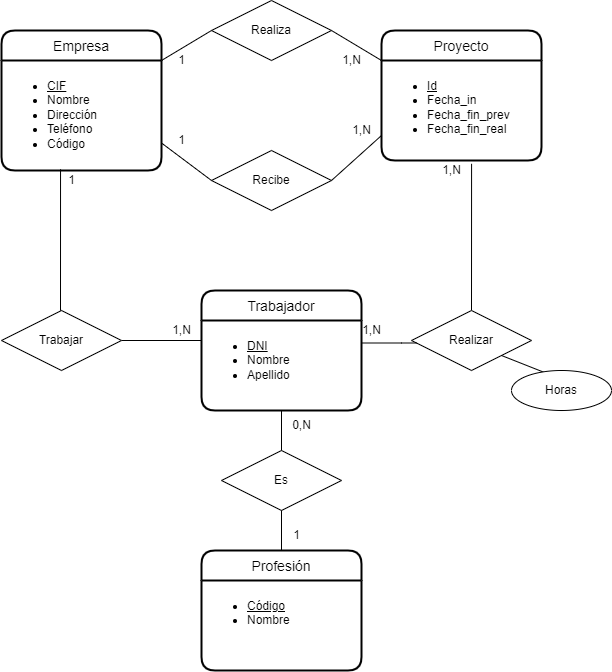

The diagram above was exported from draw.io. Its source (the exported page's mxGraphModel, read from the mxfile embedded in the PNG):
<mxGraphModel dx="1422" dy="705" grid="1" gridSize="10" guides="1" tooltips="1" connect="1" arrows="1" fold="1" page="1" pageScale="1" pageWidth="850" pageHeight="1100" background="#ffffff" math="0" shadow="0">
  <root>
    <mxCell id="0" />
    <mxCell id="1" parent="0" />
    <mxCell id="ttsnWNhkPtG9n1m7L--r-1" value="Empresa" style="swimlane;childLayout=stackLayout;horizontal=1;startSize=30;horizontalStack=0;rounded=1;fontSize=14;fontStyle=0;strokeWidth=2;resizeParent=0;resizeLast=1;shadow=0;dashed=0;align=center;" parent="1" vertex="1">
      <mxGeometry x="160" y="140" width="160" height="140" as="geometry" />
    </mxCell>
    <mxCell id="ttsnWNhkPtG9n1m7L--r-2" value="&lt;ul&gt;&lt;li&gt;&lt;u&gt;CIF&lt;/u&gt;&lt;/li&gt;&lt;li&gt;Nombre&lt;/li&gt;&lt;li&gt;Dirección&lt;/li&gt;&lt;li&gt;Teléfono&lt;/li&gt;&lt;li&gt;Código&lt;/li&gt;&lt;/ul&gt;" style="align=left;strokeColor=none;fillColor=none;spacingLeft=4;fontSize=12;verticalAlign=top;resizable=0;rotatable=0;part=1;html=1;" parent="ttsnWNhkPtG9n1m7L--r-1" vertex="1">
      <mxGeometry y="30" width="160" height="110" as="geometry" />
    </mxCell>
    <mxCell id="ttsnWNhkPtG9n1m7L--r-3" value="Proyecto" style="swimlane;childLayout=stackLayout;horizontal=1;startSize=30;horizontalStack=0;rounded=1;fontSize=14;fontStyle=0;strokeWidth=2;resizeParent=0;resizeLast=1;shadow=0;dashed=0;align=center;" parent="1" vertex="1">
      <mxGeometry x="540" y="140" width="160" height="130" as="geometry" />
    </mxCell>
    <mxCell id="ttsnWNhkPtG9n1m7L--r-4" value="&lt;ul&gt;&lt;li&gt;&lt;u&gt;Id&lt;/u&gt;&lt;/li&gt;&lt;li&gt;Fecha_in&lt;/li&gt;&lt;li&gt;Fecha_fin_prev&lt;/li&gt;&lt;li&gt;Fecha_fin_real&lt;/li&gt;&lt;/ul&gt;" style="align=left;strokeColor=none;fillColor=none;spacingLeft=4;fontSize=12;verticalAlign=top;resizable=0;rotatable=0;part=1;html=1;" parent="ttsnWNhkPtG9n1m7L--r-3" vertex="1">
      <mxGeometry y="30" width="160" height="100" as="geometry" />
    </mxCell>
    <mxCell id="ttsnWNhkPtG9n1m7L--r-5" value="Trabajador" style="swimlane;childLayout=stackLayout;horizontal=1;startSize=30;horizontalStack=0;rounded=1;fontSize=14;fontStyle=0;strokeWidth=2;resizeParent=0;resizeLast=1;shadow=0;dashed=0;align=center;" parent="1" vertex="1">
      <mxGeometry x="360" y="400" width="160" height="120" as="geometry" />
    </mxCell>
    <mxCell id="ttsnWNhkPtG9n1m7L--r-6" value="&lt;ul&gt;&lt;li&gt;&lt;u&gt;DNI&lt;/u&gt;&lt;/li&gt;&lt;li&gt;Nombre&lt;/li&gt;&lt;li&gt;Apellido&lt;/li&gt;&lt;/ul&gt;" style="align=left;strokeColor=none;fillColor=none;spacingLeft=4;fontSize=12;verticalAlign=top;resizable=0;rotatable=0;part=1;html=1;" parent="ttsnWNhkPtG9n1m7L--r-5" vertex="1">
      <mxGeometry y="30" width="160" height="90" as="geometry" />
    </mxCell>
    <mxCell id="ttsnWNhkPtG9n1m7L--r-7" value="Profesión" style="swimlane;childLayout=stackLayout;horizontal=1;startSize=30;horizontalStack=0;rounded=1;fontSize=14;fontStyle=0;strokeWidth=2;resizeParent=0;resizeLast=1;shadow=0;dashed=0;align=center;" parent="1" vertex="1">
      <mxGeometry x="360" y="660" width="160" height="120" as="geometry" />
    </mxCell>
    <mxCell id="ttsnWNhkPtG9n1m7L--r-8" value="&lt;ul&gt;&lt;li&gt;&lt;u&gt;Código&lt;/u&gt;&lt;/li&gt;&lt;li&gt;Nombre&lt;/li&gt;&lt;/ul&gt;" style="align=left;strokeColor=none;fillColor=none;spacingLeft=4;fontSize=12;verticalAlign=top;resizable=0;rotatable=0;part=1;html=1;" parent="ttsnWNhkPtG9n1m7L--r-7" vertex="1">
      <mxGeometry y="30" width="160" height="90" as="geometry" />
    </mxCell>
    <mxCell id="f0tC8B9J-4y-Db-GS_XE-2" value="Es" style="shape=rhombus;perimeter=rhombusPerimeter;whiteSpace=wrap;html=1;align=center;labelBackgroundColor=none;" parent="1" vertex="1">
      <mxGeometry x="380" y="560" width="120" height="60" as="geometry" />
    </mxCell>
    <mxCell id="ttsnWNhkPtG9n1m7L--r-11" style="edgeStyle=orthogonalEdgeStyle;rounded=0;orthogonalLoop=1;jettySize=auto;html=1;exitX=1;exitY=0.5;exitDx=0;exitDy=0;entryX=0;entryY=0.25;entryDx=0;entryDy=0;endArrow=none;endFill=0;" parent="1" source="ttsnWNhkPtG9n1m7L--r-10" target="ttsnWNhkPtG9n1m7L--r-6" edge="1">
      <mxGeometry relative="1" as="geometry">
        <Array as="points">
          <mxPoint x="360" y="450" />
        </Array>
      </mxGeometry>
    </mxCell>
    <mxCell id="f0tC8B9J-4y-Db-GS_XE-3" value="" style="endArrow=none;html=1;rounded=0;labelBackgroundColor=none;entryX=0.5;entryY=0;entryDx=0;entryDy=0;exitX=0.5;exitY=1;exitDx=0;exitDy=0;" parent="1" source="f0tC8B9J-4y-Db-GS_XE-2" target="ttsnWNhkPtG9n1m7L--r-7" edge="1">
      <mxGeometry relative="1" as="geometry">
        <mxPoint x="340" y="660" as="sourcePoint" />
        <mxPoint x="500" y="660" as="targetPoint" />
      </mxGeometry>
    </mxCell>
    <mxCell id="ttsnWNhkPtG9n1m7L--r-13" style="edgeStyle=orthogonalEdgeStyle;rounded=0;orthogonalLoop=1;jettySize=auto;html=1;exitX=0.5;exitY=0;exitDx=0;exitDy=0;entryX=0.369;entryY=0.989;entryDx=0;entryDy=0;entryPerimeter=0;endArrow=none;endFill=0;" parent="1" source="ttsnWNhkPtG9n1m7L--r-10" target="ttsnWNhkPtG9n1m7L--r-2" edge="1">
      <mxGeometry relative="1" as="geometry">
        <Array as="points">
          <mxPoint x="219" y="420" />
        </Array>
      </mxGeometry>
    </mxCell>
    <mxCell id="f0tC8B9J-4y-Db-GS_XE-4" value="" style="endArrow=none;html=1;rounded=0;labelBackgroundColor=none;entryX=0.5;entryY=0;entryDx=0;entryDy=0;exitX=0.5;exitY=1;exitDx=0;exitDy=0;" parent="1" source="ttsnWNhkPtG9n1m7L--r-6" target="f0tC8B9J-4y-Db-GS_XE-2" edge="1">
      <mxGeometry relative="1" as="geometry">
        <mxPoint x="340" y="660" as="sourcePoint" />
        <mxPoint x="500" y="660" as="targetPoint" />
      </mxGeometry>
    </mxCell>
    <mxCell id="ttsnWNhkPtG9n1m7L--r-10" value="Trabajar" style="shape=rhombus;perimeter=rhombusPerimeter;whiteSpace=wrap;html=1;align=center;" parent="1" vertex="1">
      <mxGeometry x="160" y="420" width="120" height="60" as="geometry" />
    </mxCell>
    <mxCell id="ttsnWNhkPtG9n1m7L--r-17" style="edgeStyle=orthogonalEdgeStyle;rounded=0;orthogonalLoop=1;jettySize=auto;html=1;exitX=0.5;exitY=0;exitDx=0;exitDy=0;entryX=0.563;entryY=1.033;entryDx=0;entryDy=0;entryPerimeter=0;endArrow=none;endFill=0;" parent="1" source="ttsnWNhkPtG9n1m7L--r-15" target="ttsnWNhkPtG9n1m7L--r-4" edge="1">
      <mxGeometry relative="1" as="geometry">
        <Array as="points">
          <mxPoint x="630" y="420" />
        </Array>
      </mxGeometry>
    </mxCell>
    <mxCell id="ttsnWNhkPtG9n1m7L--r-15" value="Realizar" style="shape=rhombus;perimeter=rhombusPerimeter;whiteSpace=wrap;html=1;align=center;" parent="1" vertex="1">
      <mxGeometry x="570" y="420" width="120" height="60" as="geometry" />
    </mxCell>
    <mxCell id="ttsnWNhkPtG9n1m7L--r-16" style="edgeStyle=orthogonalEdgeStyle;rounded=0;orthogonalLoop=1;jettySize=auto;html=1;exitX=1;exitY=0.25;exitDx=0;exitDy=0;endArrow=none;endFill=0;" parent="1" source="ttsnWNhkPtG9n1m7L--r-6" target="ttsnWNhkPtG9n1m7L--r-15" edge="1">
      <mxGeometry relative="1" as="geometry">
        <Array as="points">
          <mxPoint x="560" y="453" />
          <mxPoint x="560" y="453" />
        </Array>
      </mxGeometry>
    </mxCell>
    <mxCell id="f0tC8B9J-4y-Db-GS_XE-5" value="Realiza" style="shape=rhombus;perimeter=rhombusPerimeter;whiteSpace=wrap;html=1;align=center;labelBackgroundColor=none;" parent="1" vertex="1">
      <mxGeometry x="370" y="110" width="120" height="60" as="geometry" />
    </mxCell>
    <mxCell id="ttsnWNhkPtG9n1m7L--r-18" value="1,N" style="text;html=1;align=center;verticalAlign=middle;resizable=0;points=[];autosize=1;strokeColor=none;fillColor=none;" parent="1" vertex="1">
      <mxGeometry x="590" y="265" width="40" height="30" as="geometry" />
    </mxCell>
    <mxCell id="f0tC8B9J-4y-Db-GS_XE-6" value="Recibe" style="shape=rhombus;perimeter=rhombusPerimeter;whiteSpace=wrap;html=1;align=center;labelBackgroundColor=none;" parent="1" vertex="1">
      <mxGeometry x="370" y="260" width="120" height="60" as="geometry" />
    </mxCell>
    <mxCell id="ttsnWNhkPtG9n1m7L--r-19" value="1,N" style="text;html=1;align=center;verticalAlign=middle;resizable=0;points=[];autosize=1;strokeColor=none;fillColor=none;" parent="1" vertex="1">
      <mxGeometry x="510" y="425" width="40" height="30" as="geometry" />
    </mxCell>
    <mxCell id="f0tC8B9J-4y-Db-GS_XE-7" value="" style="endArrow=none;html=1;rounded=0;labelBackgroundColor=none;exitX=1;exitY=0.75;exitDx=0;exitDy=0;entryX=0;entryY=0.5;entryDx=0;entryDy=0;" parent="1" source="ttsnWNhkPtG9n1m7L--r-2" target="f0tC8B9J-4y-Db-GS_XE-6" edge="1">
      <mxGeometry relative="1" as="geometry">
        <mxPoint x="340" y="360" as="sourcePoint" />
        <mxPoint x="500" y="360" as="targetPoint" />
      </mxGeometry>
    </mxCell>
    <mxCell id="ttsnWNhkPtG9n1m7L--r-20" value="1" style="text;html=1;align=center;verticalAlign=middle;resizable=0;points=[];autosize=1;strokeColor=none;fillColor=none;" parent="1" vertex="1">
      <mxGeometry x="215" y="275" width="30" height="30" as="geometry" />
    </mxCell>
    <mxCell id="f0tC8B9J-4y-Db-GS_XE-8" value="" style="endArrow=none;html=1;rounded=0;labelBackgroundColor=none;entryX=0;entryY=0.75;entryDx=0;entryDy=0;exitX=1;exitY=0.5;exitDx=0;exitDy=0;" parent="1" source="f0tC8B9J-4y-Db-GS_XE-6" target="ttsnWNhkPtG9n1m7L--r-4" edge="1">
      <mxGeometry relative="1" as="geometry">
        <mxPoint x="340" y="360" as="sourcePoint" />
        <mxPoint x="500" y="360" as="targetPoint" />
      </mxGeometry>
    </mxCell>
    <mxCell id="ttsnWNhkPtG9n1m7L--r-21" value="1,N" style="text;html=1;align=center;verticalAlign=middle;resizable=0;points=[];autosize=1;strokeColor=none;fillColor=none;" parent="1" vertex="1">
      <mxGeometry x="320" y="425" width="40" height="30" as="geometry" />
    </mxCell>
    <mxCell id="f0tC8B9J-4y-Db-GS_XE-9" value="" style="endArrow=none;html=1;rounded=0;labelBackgroundColor=none;entryX=0;entryY=0;entryDx=0;entryDy=0;exitX=1;exitY=0.5;exitDx=0;exitDy=0;" parent="1" source="f0tC8B9J-4y-Db-GS_XE-5" target="ttsnWNhkPtG9n1m7L--r-4" edge="1">
      <mxGeometry relative="1" as="geometry">
        <mxPoint x="340" y="360" as="sourcePoint" />
        <mxPoint x="500" y="360" as="targetPoint" />
      </mxGeometry>
    </mxCell>
    <mxCell id="f0tC8B9J-4y-Db-GS_XE-10" value="" style="endArrow=none;html=1;rounded=0;labelBackgroundColor=none;entryX=0;entryY=0.5;entryDx=0;entryDy=0;exitX=1;exitY=0;exitDx=0;exitDy=0;" parent="1" source="ttsnWNhkPtG9n1m7L--r-2" target="f0tC8B9J-4y-Db-GS_XE-5" edge="1">
      <mxGeometry relative="1" as="geometry">
        <mxPoint x="340" y="360" as="sourcePoint" />
        <mxPoint x="500" y="360" as="targetPoint" />
      </mxGeometry>
    </mxCell>
    <mxCell id="f0tC8B9J-4y-Db-GS_XE-11" value="0,N" style="text;html=1;align=center;verticalAlign=middle;resizable=0;points=[];autosize=1;strokeColor=none;fillColor=none;" parent="1" vertex="1">
      <mxGeometry x="440" y="520" width="40" height="30" as="geometry" />
    </mxCell>
    <mxCell id="f0tC8B9J-4y-Db-GS_XE-12" value="1" style="text;html=1;align=center;verticalAlign=middle;resizable=0;points=[];autosize=1;strokeColor=none;fillColor=none;" parent="1" vertex="1">
      <mxGeometry x="440" y="630" width="30" height="30" as="geometry" />
    </mxCell>
    <mxCell id="f0tC8B9J-4y-Db-GS_XE-13" value="1,N" style="text;html=1;align=center;verticalAlign=middle;resizable=0;points=[];autosize=1;strokeColor=none;fillColor=none;" parent="1" vertex="1">
      <mxGeometry x="490" y="155" width="40" height="30" as="geometry" />
    </mxCell>
    <mxCell id="f0tC8B9J-4y-Db-GS_XE-14" value="1" style="text;html=1;align=center;verticalAlign=middle;resizable=0;points=[];autosize=1;strokeColor=none;fillColor=none;" parent="1" vertex="1">
      <mxGeometry x="325" y="155" width="30" height="30" as="geometry" />
    </mxCell>
    <mxCell id="f0tC8B9J-4y-Db-GS_XE-15" value="1,N" style="text;html=1;align=center;verticalAlign=middle;resizable=0;points=[];autosize=1;strokeColor=none;fillColor=none;" parent="1" vertex="1">
      <mxGeometry x="500" y="225" width="40" height="30" as="geometry" />
    </mxCell>
    <mxCell id="f0tC8B9J-4y-Db-GS_XE-16" value="1" style="text;html=1;align=center;verticalAlign=middle;resizable=0;points=[];autosize=1;strokeColor=none;fillColor=none;" parent="1" vertex="1">
      <mxGeometry x="325" y="235" width="30" height="30" as="geometry" />
    </mxCell>
    <mxCell id="fWNEL6AacoQxdX9u713v-1" value="" style="endArrow=none;html=1;rounded=0;labelBackgroundColor=none;entryX=1;entryY=1;entryDx=0;entryDy=0;exitX=0.33;exitY=0.05;exitDx=0;exitDy=0;exitPerimeter=0;" parent="1" source="fWNEL6AacoQxdX9u713v-2" target="ttsnWNhkPtG9n1m7L--r-15" edge="1">
      <mxGeometry relative="1" as="geometry">
        <mxPoint x="690" y="490" as="sourcePoint" />
        <mxPoint x="500" y="390" as="targetPoint" />
      </mxGeometry>
    </mxCell>
    <mxCell id="fWNEL6AacoQxdX9u713v-2" value="Horas" style="ellipse;whiteSpace=wrap;html=1;align=center;labelBackgroundColor=none;" parent="1" vertex="1">
      <mxGeometry x="670" y="480" width="100" height="40" as="geometry" />
    </mxCell>
  </root>
</mxGraphModel>